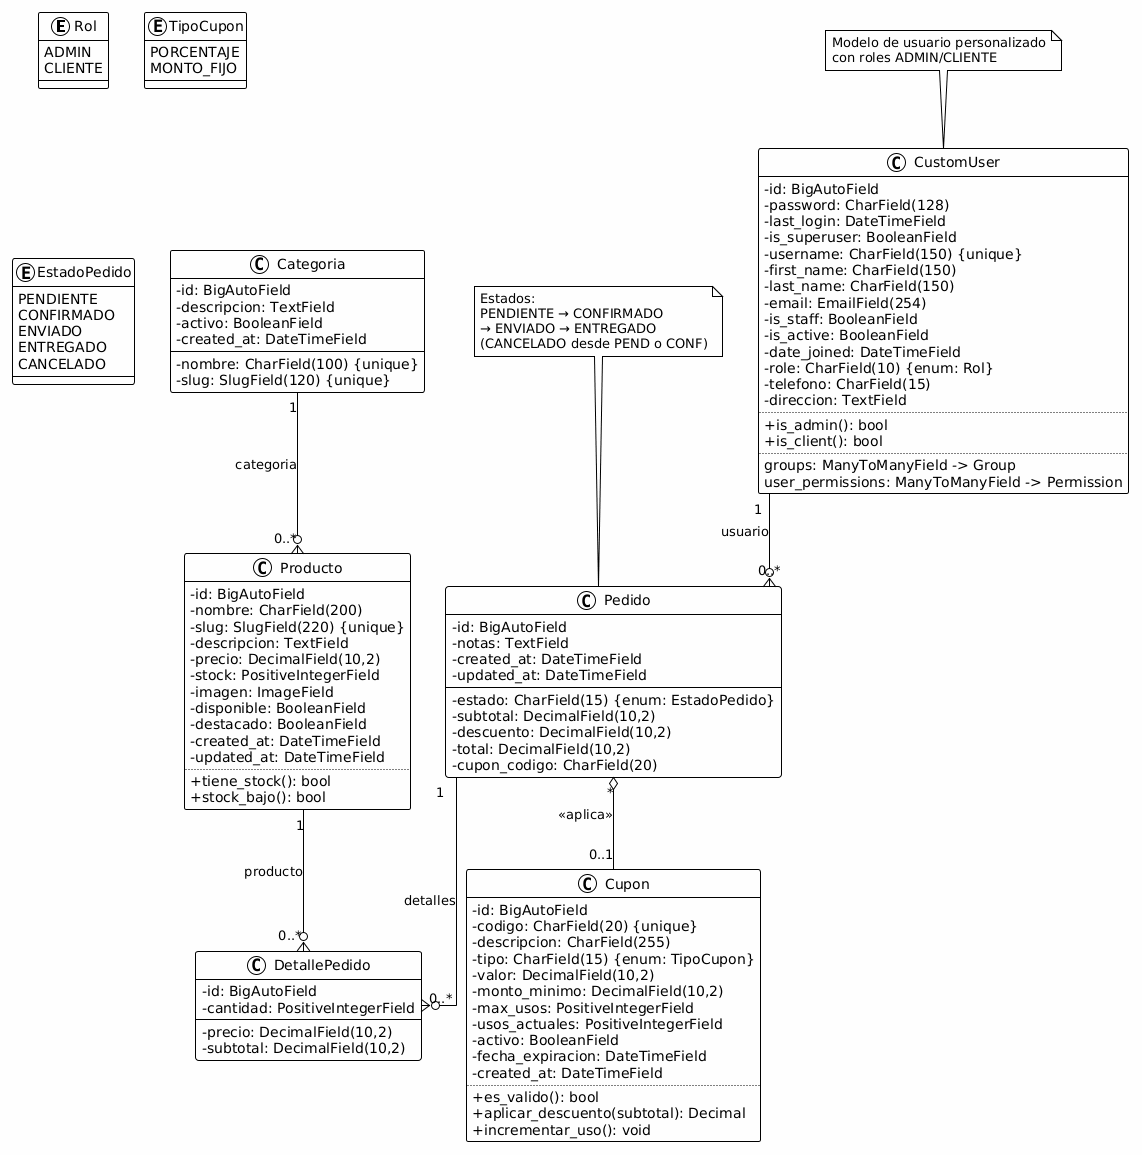

The diagram above was rendered by PlantUML. Its source (embedded in the PNG):
@startuml
!theme plain
skinparam classAttributeIconSize 0
skinparam backgroundColor #FEFEFE
skinparam linetype ortho

' ============================================================================
' ENUMERACIONES
' ============================================================================
enum Rol {
    ADMIN
    CLIENTE
}

enum TipoCupon {
    PORCENTAJE
    MONTO_FIJO
}

enum EstadoPedido {
    PENDIENTE
    CONFIRMADO
    ENVIADO
    ENTREGADO
    CANCELADO
}

' ============================================================================
' CLASES (MODELOS)
' ============================================================================
class CustomUser {
    - id: BigAutoField
    - password: CharField(128)
    - last_login: DateTimeField
    - is_superuser: BooleanField
    - username: CharField(150) {unique}
    - first_name: CharField(150)
    - last_name: CharField(150)
    - email: EmailField(254)
    - is_staff: BooleanField
    - is_active: BooleanField
    - date_joined: DateTimeField
    - role: CharField(10) {enum: Rol}
    - telefono: CharField(15)
    - direccion: TextField
    ..
    + is_admin(): bool
    + is_client(): bool
    ..
    {field} groups: ManyToManyField -> Group
    {field} user_permissions: ManyToManyField -> Permission
}

class Categoria {
    - id: BigAutoField
    - nombre: CharField(100) {unique}
    - slug: SlugField(120) {unique}
    - descripcion: TextField
    - activo: BooleanField
    - created_at: DateTimeField
}

class Producto {
    - id: BigAutoField
    - nombre: CharField(200)
    - slug: SlugField(220) {unique}
    - descripcion: TextField
    - precio: DecimalField(10,2)
    - stock: PositiveIntegerField
    - imagen: ImageField
    - disponible: BooleanField
    - destacado: BooleanField
    - created_at: DateTimeField
    - updated_at: DateTimeField
    ..
    + tiene_stock(): bool
    + stock_bajo(): bool
}

class Cupon {
    - id: BigAutoField
    - codigo: CharField(20) {unique}
    - descripcion: CharField(255)
    - tipo: CharField(15) {enum: TipoCupon}
    - valor: DecimalField(10,2)
    - monto_minimo: DecimalField(10,2)
    - max_usos: PositiveIntegerField
    - usos_actuales: PositiveIntegerField
    - activo: BooleanField
    - fecha_expiracion: DateTimeField
    - created_at: DateTimeField
    ..
    + es_valido(): bool
    + aplicar_descuento(subtotal): Decimal
    + incrementar_uso(): void
}

class Pedido {
    - id: BigAutoField
    - estado: CharField(15) {enum: EstadoPedido}
    - subtotal: DecimalField(10,2)
    - descuento: DecimalField(10,2)
    - total: DecimalField(10,2)
    - cupon_codigo: CharField(20)
    - notas: TextField
    - created_at: DateTimeField
    - updated_at: DateTimeField
}

class DetallePedido {
    - id: BigAutoField
    - precio: DecimalField(10,2)
    - cantidad: PositiveIntegerField
    - subtotal: DecimalField(10,2)
}

' ============================================================================
' RELACIONES
' ============================================================================
CustomUser "1" --o{ "0..*" Pedido : usuario
Categoria "1" --o{ "0..*" Producto : categoria
Producto "1" --o{ "0..*" DetallePedido : producto
Pedido "1" --o{ "0..*" DetallePedido : detalles
Pedido "*" o-- "0..1" Cupon : <<aplica>>

note top of CustomUser : Modelo de usuario personalizado\ncon roles ADMIN/CLIENTE
note top of Pedido : Estados:\nPENDIENTE → CONFIRMADO\n→ ENVIADO → ENTREGADO\n(CANCELADO desde PEND o CONF)
@enduml